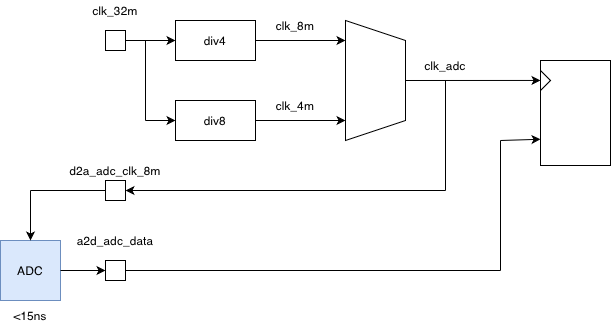

The diagram above was exported from draw.io. Its source (the exported page's mxGraphModel, read from the mxfile embedded in the PNG):
<mxGraphModel dx="731" dy="656" grid="1" gridSize="10" guides="1" tooltips="1" connect="1" arrows="1" fold="1" page="1" pageScale="1" pageWidth="827" pageHeight="1169" math="0" shadow="0">
  <root>
    <mxCell id="0" />
    <mxCell id="1" parent="0" />
    <mxCell id="5QHMAhjtGlzY2N2AG2vk-63" value="" style="group" vertex="1" connectable="0" parent="1">
      <mxGeometry x="180" y="260" width="610" height="325" as="geometry" />
    </mxCell>
    <mxCell id="5QHMAhjtGlzY2N2AG2vk-1" value="" style="whiteSpace=wrap;html=1;aspect=fixed;" vertex="1" parent="5QHMAhjtGlzY2N2AG2vk-63">
      <mxGeometry x="105" y="30" width="20" height="20" as="geometry" />
    </mxCell>
    <mxCell id="5QHMAhjtGlzY2N2AG2vk-10" value="div4" style="rounded=0;whiteSpace=wrap;html=1;" vertex="1" parent="5QHMAhjtGlzY2N2AG2vk-63">
      <mxGeometry x="175" y="20" width="80" height="40" as="geometry" />
    </mxCell>
    <mxCell id="5QHMAhjtGlzY2N2AG2vk-12" value="" style="endArrow=classic;html=1;rounded=0;exitX=1;exitY=0.5;exitDx=0;exitDy=0;" edge="1" parent="5QHMAhjtGlzY2N2AG2vk-63" source="5QHMAhjtGlzY2N2AG2vk-1">
      <mxGeometry width="50" height="50" relative="1" as="geometry">
        <mxPoint x="445" y="90" as="sourcePoint" />
        <mxPoint x="175" y="40" as="targetPoint" />
      </mxGeometry>
    </mxCell>
    <mxCell id="5QHMAhjtGlzY2N2AG2vk-13" value="" style="endArrow=classic;html=1;rounded=0;exitX=1;exitY=0.5;exitDx=0;exitDy=0;" edge="1" parent="5QHMAhjtGlzY2N2AG2vk-63" source="5QHMAhjtGlzY2N2AG2vk-10">
      <mxGeometry width="50" height="50" relative="1" as="geometry">
        <mxPoint x="445" y="180" as="sourcePoint" />
        <mxPoint x="345" y="40" as="targetPoint" />
      </mxGeometry>
    </mxCell>
    <mxCell id="5QHMAhjtGlzY2N2AG2vk-14" value="clk_8m" style="text;html=1;align=center;verticalAlign=middle;whiteSpace=wrap;rounded=0;" vertex="1" parent="5QHMAhjtGlzY2N2AG2vk-63">
      <mxGeometry x="265" y="10" width="60" height="30" as="geometry" />
    </mxCell>
    <mxCell id="5QHMAhjtGlzY2N2AG2vk-15" value="div8" style="rounded=0;whiteSpace=wrap;html=1;" vertex="1" parent="5QHMAhjtGlzY2N2AG2vk-63">
      <mxGeometry x="175" y="100" width="80" height="40" as="geometry" />
    </mxCell>
    <mxCell id="5QHMAhjtGlzY2N2AG2vk-17" value="" style="endArrow=none;html=1;rounded=0;" edge="1" parent="5QHMAhjtGlzY2N2AG2vk-63">
      <mxGeometry width="50" height="50" relative="1" as="geometry">
        <mxPoint x="145" y="120" as="sourcePoint" />
        <mxPoint x="145" y="40" as="targetPoint" />
      </mxGeometry>
    </mxCell>
    <mxCell id="5QHMAhjtGlzY2N2AG2vk-18" value="" style="endArrow=classic;html=1;rounded=0;entryX=0;entryY=0.5;entryDx=0;entryDy=0;" edge="1" parent="5QHMAhjtGlzY2N2AG2vk-63" target="5QHMAhjtGlzY2N2AG2vk-15">
      <mxGeometry width="50" height="50" relative="1" as="geometry">
        <mxPoint x="145" y="120" as="sourcePoint" />
        <mxPoint x="385" y="190" as="targetPoint" />
      </mxGeometry>
    </mxCell>
    <mxCell id="5QHMAhjtGlzY2N2AG2vk-19" value="" style="endArrow=classic;html=1;rounded=0;exitX=1;exitY=0.5;exitDx=0;exitDy=0;" edge="1" parent="5QHMAhjtGlzY2N2AG2vk-63" source="5QHMAhjtGlzY2N2AG2vk-15">
      <mxGeometry width="50" height="50" relative="1" as="geometry">
        <mxPoint x="335" y="240" as="sourcePoint" />
        <mxPoint x="345" y="120" as="targetPoint" />
      </mxGeometry>
    </mxCell>
    <mxCell id="5QHMAhjtGlzY2N2AG2vk-20" value="clk_4m" style="text;html=1;align=center;verticalAlign=middle;whiteSpace=wrap;rounded=0;" vertex="1" parent="5QHMAhjtGlzY2N2AG2vk-63">
      <mxGeometry x="265" y="90" width="60" height="30" as="geometry" />
    </mxCell>
    <mxCell id="5QHMAhjtGlzY2N2AG2vk-21" value="" style="shape=trapezoid;perimeter=trapezoidPerimeter;whiteSpace=wrap;html=1;fixedSize=1;rotation=90;" vertex="1" parent="5QHMAhjtGlzY2N2AG2vk-63">
      <mxGeometry x="315" y="50" width="120" height="60" as="geometry" />
    </mxCell>
    <mxCell id="5QHMAhjtGlzY2N2AG2vk-22" value="" style="endArrow=classic;html=1;rounded=0;exitX=0.5;exitY=0;exitDx=0;exitDy=0;entryX=0;entryY=0.19;entryDx=0;entryDy=0;entryPerimeter=0;" edge="1" parent="5QHMAhjtGlzY2N2AG2vk-63" source="5QHMAhjtGlzY2N2AG2vk-21" target="5QHMAhjtGlzY2N2AG2vk-60">
      <mxGeometry width="50" height="50" relative="1" as="geometry">
        <mxPoint x="365" y="200" as="sourcePoint" />
        <mxPoint x="535" y="80" as="targetPoint" />
      </mxGeometry>
    </mxCell>
    <mxCell id="5QHMAhjtGlzY2N2AG2vk-23" value="clk_adc" style="text;html=1;align=center;verticalAlign=middle;whiteSpace=wrap;rounded=0;" vertex="1" parent="5QHMAhjtGlzY2N2AG2vk-63">
      <mxGeometry x="415" y="50" width="60" height="30" as="geometry" />
    </mxCell>
    <mxCell id="5QHMAhjtGlzY2N2AG2vk-24" value="clk_32m" style="text;html=1;align=center;verticalAlign=middle;whiteSpace=wrap;rounded=0;" vertex="1" parent="5QHMAhjtGlzY2N2AG2vk-63">
      <mxGeometry x="85" width="60" height="20" as="geometry" />
    </mxCell>
    <mxCell id="5QHMAhjtGlzY2N2AG2vk-25" value="" style="whiteSpace=wrap;html=1;aspect=fixed;" vertex="1" parent="5QHMAhjtGlzY2N2AG2vk-63">
      <mxGeometry x="105" y="180" width="20" height="20" as="geometry" />
    </mxCell>
    <mxCell id="5QHMAhjtGlzY2N2AG2vk-26" value="" style="endArrow=none;html=1;rounded=0;" edge="1" parent="5QHMAhjtGlzY2N2AG2vk-63">
      <mxGeometry width="50" height="50" relative="1" as="geometry">
        <mxPoint x="445" y="190" as="sourcePoint" />
        <mxPoint x="445" y="80" as="targetPoint" />
      </mxGeometry>
    </mxCell>
    <mxCell id="5QHMAhjtGlzY2N2AG2vk-28" value="" style="endArrow=classic;html=1;rounded=0;entryX=1;entryY=0.5;entryDx=0;entryDy=0;" edge="1" parent="5QHMAhjtGlzY2N2AG2vk-63" target="5QHMAhjtGlzY2N2AG2vk-25">
      <mxGeometry width="50" height="50" relative="1" as="geometry">
        <mxPoint x="445" y="190" as="sourcePoint" />
        <mxPoint x="355" y="210" as="targetPoint" />
      </mxGeometry>
    </mxCell>
    <mxCell id="5QHMAhjtGlzY2N2AG2vk-39" value="d2a_adc_clk_8m" style="text;html=1;align=center;verticalAlign=middle;whiteSpace=wrap;rounded=0;" vertex="1" parent="5QHMAhjtGlzY2N2AG2vk-63">
      <mxGeometry x="60" y="160" width="110" height="20" as="geometry" />
    </mxCell>
    <mxCell id="5QHMAhjtGlzY2N2AG2vk-48" value="ADC" style="rounded=0;whiteSpace=wrap;html=1;fillColor=#dae8fc;strokeColor=#6c8ebf;" vertex="1" parent="5QHMAhjtGlzY2N2AG2vk-63">
      <mxGeometry y="240" width="60" height="60" as="geometry" />
    </mxCell>
    <mxCell id="5QHMAhjtGlzY2N2AG2vk-51" value="" style="endArrow=none;html=1;rounded=0;exitX=0;exitY=0.5;exitDx=0;exitDy=0;" edge="1" parent="5QHMAhjtGlzY2N2AG2vk-63" source="5QHMAhjtGlzY2N2AG2vk-25">
      <mxGeometry width="50" height="50" relative="1" as="geometry">
        <mxPoint x="260" y="170" as="sourcePoint" />
        <mxPoint x="30" y="190" as="targetPoint" />
      </mxGeometry>
    </mxCell>
    <mxCell id="5QHMAhjtGlzY2N2AG2vk-52" value="" style="endArrow=classic;html=1;rounded=0;entryX=0.5;entryY=0;entryDx=0;entryDy=0;" edge="1" parent="5QHMAhjtGlzY2N2AG2vk-63" target="5QHMAhjtGlzY2N2AG2vk-48">
      <mxGeometry width="50" height="50" relative="1" as="geometry">
        <mxPoint x="30" y="190" as="sourcePoint" />
        <mxPoint x="310" y="120" as="targetPoint" />
      </mxGeometry>
    </mxCell>
    <mxCell id="5QHMAhjtGlzY2N2AG2vk-53" value="" style="whiteSpace=wrap;html=1;aspect=fixed;" vertex="1" parent="5QHMAhjtGlzY2N2AG2vk-63">
      <mxGeometry x="105" y="260" width="20" height="20" as="geometry" />
    </mxCell>
    <mxCell id="5QHMAhjtGlzY2N2AG2vk-54" value="" style="endArrow=classic;html=1;rounded=0;exitX=1;exitY=0.5;exitDx=0;exitDy=0;entryX=0;entryY=0.5;entryDx=0;entryDy=0;" edge="1" parent="5QHMAhjtGlzY2N2AG2vk-63" source="5QHMAhjtGlzY2N2AG2vk-48" target="5QHMAhjtGlzY2N2AG2vk-53">
      <mxGeometry width="50" height="50" relative="1" as="geometry">
        <mxPoint x="260" y="170" as="sourcePoint" />
        <mxPoint x="310" y="120" as="targetPoint" />
      </mxGeometry>
    </mxCell>
    <mxCell id="5QHMAhjtGlzY2N2AG2vk-55" value="a2d_adc_data" style="text;html=1;align=center;verticalAlign=middle;whiteSpace=wrap;rounded=0;" vertex="1" parent="5QHMAhjtGlzY2N2AG2vk-63">
      <mxGeometry x="60" y="230" width="110" height="20" as="geometry" />
    </mxCell>
    <mxCell id="5QHMAhjtGlzY2N2AG2vk-56" value="" style="endArrow=none;html=1;rounded=0;exitX=1;exitY=0.5;exitDx=0;exitDy=0;" edge="1" parent="5QHMAhjtGlzY2N2AG2vk-63" source="5QHMAhjtGlzY2N2AG2vk-53">
      <mxGeometry width="50" height="50" relative="1" as="geometry">
        <mxPoint x="240" y="300" as="sourcePoint" />
        <mxPoint x="500" y="270" as="targetPoint" />
      </mxGeometry>
    </mxCell>
    <mxCell id="5QHMAhjtGlzY2N2AG2vk-57" value="" style="endArrow=none;html=1;rounded=0;endFill=0;" edge="1" parent="5QHMAhjtGlzY2N2AG2vk-63">
      <mxGeometry width="50" height="50" relative="1" as="geometry">
        <mxPoint x="500" y="270" as="sourcePoint" />
        <mxPoint x="500" y="140" as="targetPoint" />
      </mxGeometry>
    </mxCell>
    <mxCell id="5QHMAhjtGlzY2N2AG2vk-58" value="" style="endArrow=classic;html=1;rounded=0;entryX=0;entryY=0.75;entryDx=0;entryDy=0;" edge="1" parent="5QHMAhjtGlzY2N2AG2vk-63" target="5QHMAhjtGlzY2N2AG2vk-60">
      <mxGeometry width="50" height="50" relative="1" as="geometry">
        <mxPoint x="500" y="140" as="sourcePoint" />
        <mxPoint x="530" y="140" as="targetPoint" />
      </mxGeometry>
    </mxCell>
    <mxCell id="5QHMAhjtGlzY2N2AG2vk-60" value="" style="rounded=0;whiteSpace=wrap;html=1;" vertex="1" parent="5QHMAhjtGlzY2N2AG2vk-63">
      <mxGeometry x="540" y="60" width="70" height="105" as="geometry" />
    </mxCell>
    <mxCell id="5QHMAhjtGlzY2N2AG2vk-61" value="" style="triangle;whiteSpace=wrap;html=1;" vertex="1" parent="5QHMAhjtGlzY2N2AG2vk-63">
      <mxGeometry x="540" y="70" width="10" height="20" as="geometry" />
    </mxCell>
    <mxCell id="5QHMAhjtGlzY2N2AG2vk-62" value="&amp;lt;15ns" style="text;html=1;align=center;verticalAlign=middle;whiteSpace=wrap;rounded=0;" vertex="1" parent="5QHMAhjtGlzY2N2AG2vk-63">
      <mxGeometry y="305" width="60" height="20" as="geometry" />
    </mxCell>
  </root>
</mxGraphModel>